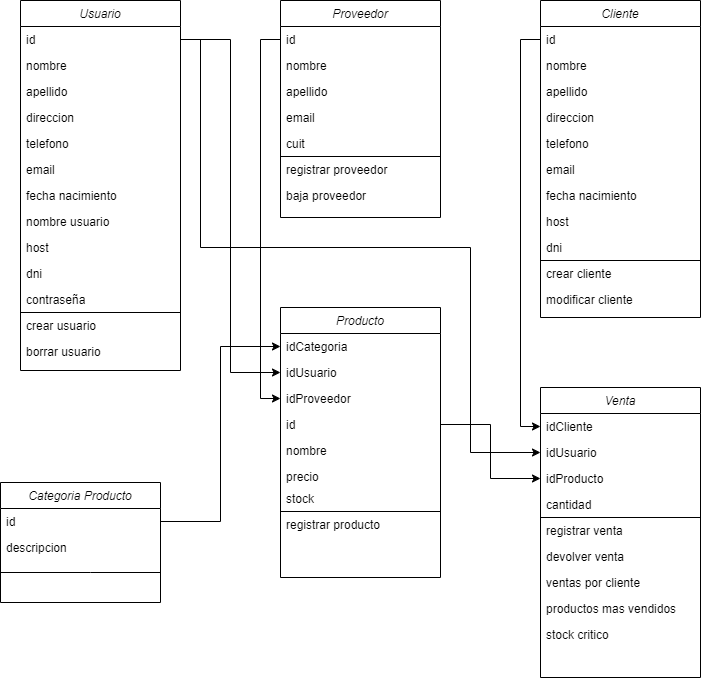

The diagram above was exported from draw.io. Its source (the exported page's mxGraphModel, read from the mxfile embedded in the PNG):
<mxGraphModel dx="1050" dy="566" grid="1" gridSize="10" guides="1" tooltips="1" connect="1" arrows="1" fold="1" page="1" pageScale="1" pageWidth="827" pageHeight="1169" math="0" shadow="0">
  <root>
    <mxCell id="WIyWlLk6GJQsqaUBKTNV-0" />
    <mxCell id="WIyWlLk6GJQsqaUBKTNV-1" parent="WIyWlLk6GJQsqaUBKTNV-0" />
    <mxCell id="zkfFHV4jXpPFQw0GAbJ--0" value="Usuario" style="swimlane;fontStyle=2;align=center;verticalAlign=top;childLayout=stackLayout;horizontal=1;startSize=26;horizontalStack=0;resizeParent=1;resizeLast=0;collapsible=1;marginBottom=0;rounded=0;shadow=0;strokeWidth=1;" parent="WIyWlLk6GJQsqaUBKTNV-1" vertex="1">
      <mxGeometry x="40" y="43" width="160" height="370" as="geometry">
        <mxRectangle x="230" y="140" width="160" height="26" as="alternateBounds" />
      </mxGeometry>
    </mxCell>
    <mxCell id="zkfFHV4jXpPFQw0GAbJ--1" value="id&#10;" style="text;align=left;verticalAlign=top;spacingLeft=4;spacingRight=4;overflow=hidden;rotatable=0;points=[[0,0.5],[1,0.5]];portConstraint=eastwest;" parent="zkfFHV4jXpPFQw0GAbJ--0" vertex="1">
      <mxGeometry y="26" width="160" height="26" as="geometry" />
    </mxCell>
    <mxCell id="zkfFHV4jXpPFQw0GAbJ--2" value="nombre" style="text;align=left;verticalAlign=top;spacingLeft=4;spacingRight=4;overflow=hidden;rotatable=0;points=[[0,0.5],[1,0.5]];portConstraint=eastwest;rounded=0;shadow=0;html=0;" parent="zkfFHV4jXpPFQw0GAbJ--0" vertex="1">
      <mxGeometry y="52" width="160" height="26" as="geometry" />
    </mxCell>
    <mxCell id="zkfFHV4jXpPFQw0GAbJ--3" value="apellido" style="text;align=left;verticalAlign=top;spacingLeft=4;spacingRight=4;overflow=hidden;rotatable=0;points=[[0,0.5],[1,0.5]];portConstraint=eastwest;rounded=0;shadow=0;html=0;" parent="zkfFHV4jXpPFQw0GAbJ--0" vertex="1">
      <mxGeometry y="78" width="160" height="26" as="geometry" />
    </mxCell>
    <mxCell id="zkfFHV4jXpPFQw0GAbJ--5" value="direccion" style="text;align=left;verticalAlign=top;spacingLeft=4;spacingRight=4;overflow=hidden;rotatable=0;points=[[0,0.5],[1,0.5]];portConstraint=eastwest;" parent="zkfFHV4jXpPFQw0GAbJ--0" vertex="1">
      <mxGeometry y="104" width="160" height="26" as="geometry" />
    </mxCell>
    <mxCell id="qcml-TYVfUKtQziGw8Ue-0" value="telefono" style="text;align=left;verticalAlign=top;spacingLeft=4;spacingRight=4;overflow=hidden;rotatable=0;points=[[0,0.5],[1,0.5]];portConstraint=eastwest;" vertex="1" parent="zkfFHV4jXpPFQw0GAbJ--0">
      <mxGeometry y="130" width="160" height="26" as="geometry" />
    </mxCell>
    <mxCell id="qcml-TYVfUKtQziGw8Ue-1" value="email" style="text;align=left;verticalAlign=top;spacingLeft=4;spacingRight=4;overflow=hidden;rotatable=0;points=[[0,0.5],[1,0.5]];portConstraint=eastwest;" vertex="1" parent="zkfFHV4jXpPFQw0GAbJ--0">
      <mxGeometry y="156" width="160" height="26" as="geometry" />
    </mxCell>
    <mxCell id="qcml-TYVfUKtQziGw8Ue-2" value="fecha nacimiento" style="text;align=left;verticalAlign=top;spacingLeft=4;spacingRight=4;overflow=hidden;rotatable=0;points=[[0,0.5],[1,0.5]];portConstraint=eastwest;" vertex="1" parent="zkfFHV4jXpPFQw0GAbJ--0">
      <mxGeometry y="182" width="160" height="26" as="geometry" />
    </mxCell>
    <mxCell id="qcml-TYVfUKtQziGw8Ue-3" value="nombre usuario" style="text;align=left;verticalAlign=top;spacingLeft=4;spacingRight=4;overflow=hidden;rotatable=0;points=[[0,0.5],[1,0.5]];portConstraint=eastwest;" vertex="1" parent="zkfFHV4jXpPFQw0GAbJ--0">
      <mxGeometry y="208" width="160" height="26" as="geometry" />
    </mxCell>
    <mxCell id="qcml-TYVfUKtQziGw8Ue-4" value="host" style="text;align=left;verticalAlign=top;spacingLeft=4;spacingRight=4;overflow=hidden;rotatable=0;points=[[0,0.5],[1,0.5]];portConstraint=eastwest;" vertex="1" parent="zkfFHV4jXpPFQw0GAbJ--0">
      <mxGeometry y="234" width="160" height="26" as="geometry" />
    </mxCell>
    <mxCell id="qcml-TYVfUKtQziGw8Ue-5" value="dni" style="text;align=left;verticalAlign=top;spacingLeft=4;spacingRight=4;overflow=hidden;rotatable=0;points=[[0,0.5],[1,0.5]];portConstraint=eastwest;" vertex="1" parent="zkfFHV4jXpPFQw0GAbJ--0">
      <mxGeometry y="260" width="160" height="26" as="geometry" />
    </mxCell>
    <mxCell id="qcml-TYVfUKtQziGw8Ue-6" value="contraseña" style="text;align=left;verticalAlign=top;spacingLeft=4;spacingRight=4;overflow=hidden;rotatable=0;points=[[0,0.5],[1,0.5]];portConstraint=eastwest;" vertex="1" parent="zkfFHV4jXpPFQw0GAbJ--0">
      <mxGeometry y="286" width="160" height="26" as="geometry" />
    </mxCell>
    <mxCell id="qcml-TYVfUKtQziGw8Ue-7" value="" style="endArrow=none;html=1;rounded=0;" edge="1" parent="zkfFHV4jXpPFQw0GAbJ--0">
      <mxGeometry width="50" height="50" relative="1" as="geometry">
        <mxPoint y="312" as="sourcePoint" />
        <mxPoint x="160" y="312" as="targetPoint" />
      </mxGeometry>
    </mxCell>
    <mxCell id="qcml-TYVfUKtQziGw8Ue-8" value="crear usuario" style="text;align=left;verticalAlign=top;spacingLeft=4;spacingRight=4;overflow=hidden;rotatable=0;points=[[0,0.5],[1,0.5]];portConstraint=eastwest;" vertex="1" parent="zkfFHV4jXpPFQw0GAbJ--0">
      <mxGeometry y="312" width="160" height="26" as="geometry" />
    </mxCell>
    <mxCell id="qcml-TYVfUKtQziGw8Ue-9" value="borrar usuario" style="text;align=left;verticalAlign=top;spacingLeft=4;spacingRight=4;overflow=hidden;rotatable=0;points=[[0,0.5],[1,0.5]];portConstraint=eastwest;" vertex="1" parent="zkfFHV4jXpPFQw0GAbJ--0">
      <mxGeometry y="338" width="160" height="26" as="geometry" />
    </mxCell>
    <mxCell id="qcml-TYVfUKtQziGw8Ue-12" value="Proveedor" style="swimlane;fontStyle=2;align=center;verticalAlign=top;childLayout=stackLayout;horizontal=1;startSize=26;horizontalStack=0;resizeParent=1;resizeLast=0;collapsible=1;marginBottom=0;rounded=0;shadow=0;strokeWidth=1;" vertex="1" parent="WIyWlLk6GJQsqaUBKTNV-1">
      <mxGeometry x="300" y="43" width="160" height="217" as="geometry">
        <mxRectangle x="230" y="140" width="160" height="26" as="alternateBounds" />
      </mxGeometry>
    </mxCell>
    <mxCell id="qcml-TYVfUKtQziGw8Ue-13" value="id&#10;" style="text;align=left;verticalAlign=top;spacingLeft=4;spacingRight=4;overflow=hidden;rotatable=0;points=[[0,0.5],[1,0.5]];portConstraint=eastwest;" vertex="1" parent="qcml-TYVfUKtQziGw8Ue-12">
      <mxGeometry y="26" width="160" height="26" as="geometry" />
    </mxCell>
    <mxCell id="qcml-TYVfUKtQziGw8Ue-14" value="nombre" style="text;align=left;verticalAlign=top;spacingLeft=4;spacingRight=4;overflow=hidden;rotatable=0;points=[[0,0.5],[1,0.5]];portConstraint=eastwest;rounded=0;shadow=0;html=0;" vertex="1" parent="qcml-TYVfUKtQziGw8Ue-12">
      <mxGeometry y="52" width="160" height="26" as="geometry" />
    </mxCell>
    <mxCell id="qcml-TYVfUKtQziGw8Ue-15" value="apellido" style="text;align=left;verticalAlign=top;spacingLeft=4;spacingRight=4;overflow=hidden;rotatable=0;points=[[0,0.5],[1,0.5]];portConstraint=eastwest;rounded=0;shadow=0;html=0;" vertex="1" parent="qcml-TYVfUKtQziGw8Ue-12">
      <mxGeometry y="78" width="160" height="26" as="geometry" />
    </mxCell>
    <mxCell id="qcml-TYVfUKtQziGw8Ue-16" value="email" style="text;align=left;verticalAlign=top;spacingLeft=4;spacingRight=4;overflow=hidden;rotatable=0;points=[[0,0.5],[1,0.5]];portConstraint=eastwest;" vertex="1" parent="qcml-TYVfUKtQziGw8Ue-12">
      <mxGeometry y="104" width="160" height="26" as="geometry" />
    </mxCell>
    <mxCell id="qcml-TYVfUKtQziGw8Ue-17" value="cuit" style="text;align=left;verticalAlign=top;spacingLeft=4;spacingRight=4;overflow=hidden;rotatable=0;points=[[0,0.5],[1,0.5]];portConstraint=eastwest;" vertex="1" parent="qcml-TYVfUKtQziGw8Ue-12">
      <mxGeometry y="130" width="160" height="26" as="geometry" />
    </mxCell>
    <mxCell id="qcml-TYVfUKtQziGw8Ue-24" value="" style="endArrow=none;html=1;rounded=0;" edge="1" parent="qcml-TYVfUKtQziGw8Ue-12">
      <mxGeometry width="50" height="50" relative="1" as="geometry">
        <mxPoint y="156" as="sourcePoint" />
        <mxPoint x="160" y="156" as="targetPoint" />
      </mxGeometry>
    </mxCell>
    <mxCell id="qcml-TYVfUKtQziGw8Ue-27" value="registrar proveedor" style="text;align=left;verticalAlign=top;spacingLeft=4;spacingRight=4;overflow=hidden;rotatable=0;points=[[0,0.5],[1,0.5]];portConstraint=eastwest;" vertex="1" parent="qcml-TYVfUKtQziGw8Ue-12">
      <mxGeometry y="156" width="160" height="26" as="geometry" />
    </mxCell>
    <mxCell id="qcml-TYVfUKtQziGw8Ue-28" value="baja proveedor" style="text;align=left;verticalAlign=top;spacingLeft=4;spacingRight=4;overflow=hidden;rotatable=0;points=[[0,0.5],[1,0.5]];portConstraint=eastwest;" vertex="1" parent="qcml-TYVfUKtQziGw8Ue-12">
      <mxGeometry y="182" width="160" height="26" as="geometry" />
    </mxCell>
    <mxCell id="qcml-TYVfUKtQziGw8Ue-29" value="Cliente" style="swimlane;fontStyle=2;align=center;verticalAlign=top;childLayout=stackLayout;horizontal=1;startSize=26;horizontalStack=0;resizeParent=1;resizeLast=0;collapsible=1;marginBottom=0;rounded=0;shadow=0;strokeWidth=1;" vertex="1" parent="WIyWlLk6GJQsqaUBKTNV-1">
      <mxGeometry x="560" y="43" width="160" height="317" as="geometry">
        <mxRectangle x="230" y="140" width="160" height="26" as="alternateBounds" />
      </mxGeometry>
    </mxCell>
    <mxCell id="qcml-TYVfUKtQziGw8Ue-30" value="id&#10;" style="text;align=left;verticalAlign=top;spacingLeft=4;spacingRight=4;overflow=hidden;rotatable=0;points=[[0,0.5],[1,0.5]];portConstraint=eastwest;" vertex="1" parent="qcml-TYVfUKtQziGw8Ue-29">
      <mxGeometry y="26" width="160" height="26" as="geometry" />
    </mxCell>
    <mxCell id="qcml-TYVfUKtQziGw8Ue-31" value="nombre" style="text;align=left;verticalAlign=top;spacingLeft=4;spacingRight=4;overflow=hidden;rotatable=0;points=[[0,0.5],[1,0.5]];portConstraint=eastwest;rounded=0;shadow=0;html=0;" vertex="1" parent="qcml-TYVfUKtQziGw8Ue-29">
      <mxGeometry y="52" width="160" height="26" as="geometry" />
    </mxCell>
    <mxCell id="qcml-TYVfUKtQziGw8Ue-32" value="apellido" style="text;align=left;verticalAlign=top;spacingLeft=4;spacingRight=4;overflow=hidden;rotatable=0;points=[[0,0.5],[1,0.5]];portConstraint=eastwest;rounded=0;shadow=0;html=0;" vertex="1" parent="qcml-TYVfUKtQziGw8Ue-29">
      <mxGeometry y="78" width="160" height="26" as="geometry" />
    </mxCell>
    <mxCell id="qcml-TYVfUKtQziGw8Ue-33" value="direccion" style="text;align=left;verticalAlign=top;spacingLeft=4;spacingRight=4;overflow=hidden;rotatable=0;points=[[0,0.5],[1,0.5]];portConstraint=eastwest;" vertex="1" parent="qcml-TYVfUKtQziGw8Ue-29">
      <mxGeometry y="104" width="160" height="26" as="geometry" />
    </mxCell>
    <mxCell id="qcml-TYVfUKtQziGw8Ue-34" value="telefono" style="text;align=left;verticalAlign=top;spacingLeft=4;spacingRight=4;overflow=hidden;rotatable=0;points=[[0,0.5],[1,0.5]];portConstraint=eastwest;" vertex="1" parent="qcml-TYVfUKtQziGw8Ue-29">
      <mxGeometry y="130" width="160" height="26" as="geometry" />
    </mxCell>
    <mxCell id="qcml-TYVfUKtQziGw8Ue-35" value="email" style="text;align=left;verticalAlign=top;spacingLeft=4;spacingRight=4;overflow=hidden;rotatable=0;points=[[0,0.5],[1,0.5]];portConstraint=eastwest;" vertex="1" parent="qcml-TYVfUKtQziGw8Ue-29">
      <mxGeometry y="156" width="160" height="26" as="geometry" />
    </mxCell>
    <mxCell id="qcml-TYVfUKtQziGw8Ue-36" value="fecha nacimiento" style="text;align=left;verticalAlign=top;spacingLeft=4;spacingRight=4;overflow=hidden;rotatable=0;points=[[0,0.5],[1,0.5]];portConstraint=eastwest;" vertex="1" parent="qcml-TYVfUKtQziGw8Ue-29">
      <mxGeometry y="182" width="160" height="26" as="geometry" />
    </mxCell>
    <mxCell id="qcml-TYVfUKtQziGw8Ue-38" value="host" style="text;align=left;verticalAlign=top;spacingLeft=4;spacingRight=4;overflow=hidden;rotatable=0;points=[[0,0.5],[1,0.5]];portConstraint=eastwest;" vertex="1" parent="qcml-TYVfUKtQziGw8Ue-29">
      <mxGeometry y="208" width="160" height="26" as="geometry" />
    </mxCell>
    <mxCell id="qcml-TYVfUKtQziGw8Ue-39" value="dni" style="text;align=left;verticalAlign=top;spacingLeft=4;spacingRight=4;overflow=hidden;rotatable=0;points=[[0,0.5],[1,0.5]];portConstraint=eastwest;" vertex="1" parent="qcml-TYVfUKtQziGw8Ue-29">
      <mxGeometry y="234" width="160" height="26" as="geometry" />
    </mxCell>
    <mxCell id="qcml-TYVfUKtQziGw8Ue-41" value="" style="endArrow=none;html=1;rounded=0;" edge="1" parent="qcml-TYVfUKtQziGw8Ue-29">
      <mxGeometry width="50" height="50" relative="1" as="geometry">
        <mxPoint y="260" as="sourcePoint" />
        <mxPoint x="160" y="260" as="targetPoint" />
      </mxGeometry>
    </mxCell>
    <mxCell id="qcml-TYVfUKtQziGw8Ue-44" value="crear cliente" style="text;align=left;verticalAlign=top;spacingLeft=4;spacingRight=4;overflow=hidden;rotatable=0;points=[[0,0.5],[1,0.5]];portConstraint=eastwest;" vertex="1" parent="qcml-TYVfUKtQziGw8Ue-29">
      <mxGeometry y="260" width="160" height="26" as="geometry" />
    </mxCell>
    <mxCell id="qcml-TYVfUKtQziGw8Ue-45" value="modificar cliente" style="text;align=left;verticalAlign=top;spacingLeft=4;spacingRight=4;overflow=hidden;rotatable=0;points=[[0,0.5],[1,0.5]];portConstraint=eastwest;" vertex="1" parent="qcml-TYVfUKtQziGw8Ue-29">
      <mxGeometry y="286" width="160" height="26" as="geometry" />
    </mxCell>
    <mxCell id="qcml-TYVfUKtQziGw8Ue-46" value="Producto" style="swimlane;fontStyle=2;align=center;verticalAlign=top;childLayout=stackLayout;horizontal=1;startSize=26;horizontalStack=0;resizeParent=1;resizeLast=0;collapsible=1;marginBottom=0;rounded=0;shadow=0;strokeWidth=1;" vertex="1" parent="WIyWlLk6GJQsqaUBKTNV-1">
      <mxGeometry x="300" y="350" width="160" height="270" as="geometry">
        <mxRectangle x="230" y="140" width="160" height="26" as="alternateBounds" />
      </mxGeometry>
    </mxCell>
    <mxCell id="qcml-TYVfUKtQziGw8Ue-47" value="idCategoria" style="text;align=left;verticalAlign=top;spacingLeft=4;spacingRight=4;overflow=hidden;rotatable=0;points=[[0,0.5],[1,0.5]];portConstraint=eastwest;" vertex="1" parent="qcml-TYVfUKtQziGw8Ue-46">
      <mxGeometry y="26" width="160" height="26" as="geometry" />
    </mxCell>
    <mxCell id="qcml-TYVfUKtQziGw8Ue-48" value="idUsuario" style="text;align=left;verticalAlign=top;spacingLeft=4;spacingRight=4;overflow=hidden;rotatable=0;points=[[0,0.5],[1,0.5]];portConstraint=eastwest;rounded=0;shadow=0;html=0;" vertex="1" parent="qcml-TYVfUKtQziGw8Ue-46">
      <mxGeometry y="52" width="160" height="26" as="geometry" />
    </mxCell>
    <mxCell id="qcml-TYVfUKtQziGw8Ue-49" value="idProveedor" style="text;align=left;verticalAlign=top;spacingLeft=4;spacingRight=4;overflow=hidden;rotatable=0;points=[[0,0.5],[1,0.5]];portConstraint=eastwest;rounded=0;shadow=0;html=0;" vertex="1" parent="qcml-TYVfUKtQziGw8Ue-46">
      <mxGeometry y="78" width="160" height="26" as="geometry" />
    </mxCell>
    <mxCell id="qcml-TYVfUKtQziGw8Ue-50" value="id" style="text;align=left;verticalAlign=top;spacingLeft=4;spacingRight=4;overflow=hidden;rotatable=0;points=[[0,0.5],[1,0.5]];portConstraint=eastwest;" vertex="1" parent="qcml-TYVfUKtQziGw8Ue-46">
      <mxGeometry y="104" width="160" height="26" as="geometry" />
    </mxCell>
    <mxCell id="qcml-TYVfUKtQziGw8Ue-51" value="nombre" style="text;align=left;verticalAlign=top;spacingLeft=4;spacingRight=4;overflow=hidden;rotatable=0;points=[[0,0.5],[1,0.5]];portConstraint=eastwest;" vertex="1" parent="qcml-TYVfUKtQziGw8Ue-46">
      <mxGeometry y="130" width="160" height="26" as="geometry" />
    </mxCell>
    <mxCell id="qcml-TYVfUKtQziGw8Ue-53" value="precio" style="text;align=left;verticalAlign=top;spacingLeft=4;spacingRight=4;overflow=hidden;rotatable=0;points=[[0,0.5],[1,0.5]];portConstraint=eastwest;" vertex="1" parent="qcml-TYVfUKtQziGw8Ue-46">
      <mxGeometry y="156" width="160" height="22" as="geometry" />
    </mxCell>
    <mxCell id="qcml-TYVfUKtQziGw8Ue-92" value="stock" style="text;align=left;verticalAlign=top;spacingLeft=4;spacingRight=4;overflow=hidden;rotatable=0;points=[[0,0.5],[1,0.5]];portConstraint=eastwest;rounded=0;shadow=0;html=0;" vertex="1" parent="qcml-TYVfUKtQziGw8Ue-46">
      <mxGeometry y="178" width="160" height="26" as="geometry" />
    </mxCell>
    <mxCell id="qcml-TYVfUKtQziGw8Ue-52" value="" style="endArrow=none;html=1;rounded=0;" edge="1" parent="qcml-TYVfUKtQziGw8Ue-46">
      <mxGeometry width="50" height="50" relative="1" as="geometry">
        <mxPoint y="204" as="sourcePoint" />
        <mxPoint x="160" y="204" as="targetPoint" />
      </mxGeometry>
    </mxCell>
    <mxCell id="qcml-TYVfUKtQziGw8Ue-93" value="registrar producto" style="text;align=left;verticalAlign=top;spacingLeft=4;spacingRight=4;overflow=hidden;rotatable=0;points=[[0,0.5],[1,0.5]];portConstraint=eastwest;rounded=0;shadow=0;html=0;" vertex="1" parent="qcml-TYVfUKtQziGw8Ue-46">
      <mxGeometry y="204" width="160" height="26" as="geometry" />
    </mxCell>
    <mxCell id="qcml-TYVfUKtQziGw8Ue-57" value="Categoria Producto" style="swimlane;fontStyle=2;align=center;verticalAlign=top;childLayout=stackLayout;horizontal=1;startSize=26;horizontalStack=0;resizeParent=1;resizeLast=0;collapsible=1;marginBottom=0;rounded=0;shadow=0;strokeWidth=1;" vertex="1" parent="WIyWlLk6GJQsqaUBKTNV-1">
      <mxGeometry x="20" y="525" width="160" height="120" as="geometry">
        <mxRectangle x="230" y="140" width="160" height="26" as="alternateBounds" />
      </mxGeometry>
    </mxCell>
    <mxCell id="qcml-TYVfUKtQziGw8Ue-58" value="id" style="text;align=left;verticalAlign=top;spacingLeft=4;spacingRight=4;overflow=hidden;rotatable=0;points=[[0,0.5],[1,0.5]];portConstraint=eastwest;" vertex="1" parent="qcml-TYVfUKtQziGw8Ue-57">
      <mxGeometry y="26" width="160" height="26" as="geometry" />
    </mxCell>
    <mxCell id="qcml-TYVfUKtQziGw8Ue-59" value="descripcion" style="text;align=left;verticalAlign=top;spacingLeft=4;spacingRight=4;overflow=hidden;rotatable=0;points=[[0,0.5],[1,0.5]];portConstraint=eastwest;rounded=0;shadow=0;html=0;" vertex="1" parent="qcml-TYVfUKtQziGw8Ue-57">
      <mxGeometry y="52" width="160" height="26" as="geometry" />
    </mxCell>
    <mxCell id="qcml-TYVfUKtQziGw8Ue-63" value="" style="endArrow=none;html=1;rounded=0;" edge="1" parent="qcml-TYVfUKtQziGw8Ue-57">
      <mxGeometry width="50" height="50" relative="1" as="geometry">
        <mxPoint y="90" as="sourcePoint" />
        <mxPoint x="160" y="90" as="targetPoint" />
        <Array as="points">
          <mxPoint x="90" y="90" />
        </Array>
      </mxGeometry>
    </mxCell>
    <mxCell id="qcml-TYVfUKtQziGw8Ue-66" value="Venta" style="swimlane;fontStyle=2;align=center;verticalAlign=top;childLayout=stackLayout;horizontal=1;startSize=26;horizontalStack=0;resizeParent=1;resizeLast=0;collapsible=1;marginBottom=0;rounded=0;shadow=0;strokeWidth=1;" vertex="1" parent="WIyWlLk6GJQsqaUBKTNV-1">
      <mxGeometry x="560" y="430" width="160" height="290" as="geometry">
        <mxRectangle x="230" y="140" width="160" height="26" as="alternateBounds" />
      </mxGeometry>
    </mxCell>
    <mxCell id="qcml-TYVfUKtQziGw8Ue-67" value="idCliente" style="text;align=left;verticalAlign=top;spacingLeft=4;spacingRight=4;overflow=hidden;rotatable=0;points=[[0,0.5],[1,0.5]];portConstraint=eastwest;" vertex="1" parent="qcml-TYVfUKtQziGw8Ue-66">
      <mxGeometry y="26" width="160" height="26" as="geometry" />
    </mxCell>
    <mxCell id="qcml-TYVfUKtQziGw8Ue-68" value="idUsuario" style="text;align=left;verticalAlign=top;spacingLeft=4;spacingRight=4;overflow=hidden;rotatable=0;points=[[0,0.5],[1,0.5]];portConstraint=eastwest;rounded=0;shadow=0;html=0;" vertex="1" parent="qcml-TYVfUKtQziGw8Ue-66">
      <mxGeometry y="52" width="160" height="26" as="geometry" />
    </mxCell>
    <mxCell id="qcml-TYVfUKtQziGw8Ue-69" value="idProducto" style="text;align=left;verticalAlign=top;spacingLeft=4;spacingRight=4;overflow=hidden;rotatable=0;points=[[0,0.5],[1,0.5]];portConstraint=eastwest;rounded=0;shadow=0;html=0;" vertex="1" parent="qcml-TYVfUKtQziGw8Ue-66">
      <mxGeometry y="78" width="160" height="26" as="geometry" />
    </mxCell>
    <mxCell id="qcml-TYVfUKtQziGw8Ue-70" value="cantidad" style="text;align=left;verticalAlign=top;spacingLeft=4;spacingRight=4;overflow=hidden;rotatable=0;points=[[0,0.5],[1,0.5]];portConstraint=eastwest;" vertex="1" parent="qcml-TYVfUKtQziGw8Ue-66">
      <mxGeometry y="104" width="160" height="26" as="geometry" />
    </mxCell>
    <mxCell id="qcml-TYVfUKtQziGw8Ue-72" value="" style="endArrow=none;html=1;rounded=0;" edge="1" parent="qcml-TYVfUKtQziGw8Ue-66">
      <mxGeometry width="50" height="50" relative="1" as="geometry">
        <mxPoint y="130" as="sourcePoint" />
        <mxPoint x="160" y="130" as="targetPoint" />
      </mxGeometry>
    </mxCell>
    <mxCell id="qcml-TYVfUKtQziGw8Ue-76" value="registrar venta" style="text;align=left;verticalAlign=top;spacingLeft=4;spacingRight=4;overflow=hidden;rotatable=0;points=[[0,0.5],[1,0.5]];portConstraint=eastwest;" vertex="1" parent="qcml-TYVfUKtQziGw8Ue-66">
      <mxGeometry y="130" width="160" height="26" as="geometry" />
    </mxCell>
    <mxCell id="qcml-TYVfUKtQziGw8Ue-77" value="devolver venta" style="text;align=left;verticalAlign=top;spacingLeft=4;spacingRight=4;overflow=hidden;rotatable=0;points=[[0,0.5],[1,0.5]];portConstraint=eastwest;" vertex="1" parent="qcml-TYVfUKtQziGw8Ue-66">
      <mxGeometry y="156" width="160" height="26" as="geometry" />
    </mxCell>
    <mxCell id="qcml-TYVfUKtQziGw8Ue-78" value="ventas por cliente" style="text;align=left;verticalAlign=top;spacingLeft=4;spacingRight=4;overflow=hidden;rotatable=0;points=[[0,0.5],[1,0.5]];portConstraint=eastwest;" vertex="1" parent="qcml-TYVfUKtQziGw8Ue-66">
      <mxGeometry y="182" width="160" height="26" as="geometry" />
    </mxCell>
    <mxCell id="qcml-TYVfUKtQziGw8Ue-79" value="productos mas vendidos" style="text;align=left;verticalAlign=top;spacingLeft=4;spacingRight=4;overflow=hidden;rotatable=0;points=[[0,0.5],[1,0.5]];portConstraint=eastwest;" vertex="1" parent="qcml-TYVfUKtQziGw8Ue-66">
      <mxGeometry y="208" width="160" height="26" as="geometry" />
    </mxCell>
    <mxCell id="qcml-TYVfUKtQziGw8Ue-80" value="stock critico" style="text;align=left;verticalAlign=top;spacingLeft=4;spacingRight=4;overflow=hidden;rotatable=0;points=[[0,0.5],[1,0.5]];portConstraint=eastwest;" vertex="1" parent="qcml-TYVfUKtQziGw8Ue-66">
      <mxGeometry y="234" width="160" height="26" as="geometry" />
    </mxCell>
    <mxCell id="qcml-TYVfUKtQziGw8Ue-86" style="edgeStyle=orthogonalEdgeStyle;rounded=0;orthogonalLoop=1;jettySize=auto;html=1;exitX=1;exitY=0.5;exitDx=0;exitDy=0;entryX=0;entryY=0.5;entryDx=0;entryDy=0;" edge="1" parent="WIyWlLk6GJQsqaUBKTNV-1" source="zkfFHV4jXpPFQw0GAbJ--1" target="qcml-TYVfUKtQziGw8Ue-48">
      <mxGeometry relative="1" as="geometry" />
    </mxCell>
    <mxCell id="qcml-TYVfUKtQziGw8Ue-87" style="edgeStyle=orthogonalEdgeStyle;rounded=0;orthogonalLoop=1;jettySize=auto;html=1;exitX=0;exitY=0.5;exitDx=0;exitDy=0;entryX=0;entryY=0.5;entryDx=0;entryDy=0;" edge="1" parent="WIyWlLk6GJQsqaUBKTNV-1" source="qcml-TYVfUKtQziGw8Ue-13" target="qcml-TYVfUKtQziGw8Ue-49">
      <mxGeometry relative="1" as="geometry" />
    </mxCell>
    <mxCell id="qcml-TYVfUKtQziGw8Ue-88" style="edgeStyle=orthogonalEdgeStyle;rounded=0;orthogonalLoop=1;jettySize=auto;html=1;exitX=1;exitY=0.5;exitDx=0;exitDy=0;entryX=0;entryY=0.5;entryDx=0;entryDy=0;" edge="1" parent="WIyWlLk6GJQsqaUBKTNV-1" source="qcml-TYVfUKtQziGw8Ue-58" target="qcml-TYVfUKtQziGw8Ue-47">
      <mxGeometry relative="1" as="geometry" />
    </mxCell>
    <mxCell id="qcml-TYVfUKtQziGw8Ue-90" style="edgeStyle=orthogonalEdgeStyle;rounded=0;orthogonalLoop=1;jettySize=auto;html=1;exitX=0;exitY=0.5;exitDx=0;exitDy=0;entryX=0;entryY=0.5;entryDx=0;entryDy=0;" edge="1" parent="WIyWlLk6GJQsqaUBKTNV-1" source="qcml-TYVfUKtQziGw8Ue-30" target="qcml-TYVfUKtQziGw8Ue-67">
      <mxGeometry relative="1" as="geometry" />
    </mxCell>
    <mxCell id="qcml-TYVfUKtQziGw8Ue-91" style="edgeStyle=orthogonalEdgeStyle;rounded=0;orthogonalLoop=1;jettySize=auto;html=1;exitX=1;exitY=0.5;exitDx=0;exitDy=0;entryX=0;entryY=0.5;entryDx=0;entryDy=0;" edge="1" parent="WIyWlLk6GJQsqaUBKTNV-1" source="zkfFHV4jXpPFQw0GAbJ--1" target="qcml-TYVfUKtQziGw8Ue-68">
      <mxGeometry relative="1" as="geometry">
        <Array as="points">
          <mxPoint x="220" y="82" />
          <mxPoint x="220" y="290" />
          <mxPoint x="490" y="290" />
          <mxPoint x="490" y="495" />
        </Array>
      </mxGeometry>
    </mxCell>
    <mxCell id="qcml-TYVfUKtQziGw8Ue-94" style="edgeStyle=orthogonalEdgeStyle;rounded=0;orthogonalLoop=1;jettySize=auto;html=1;exitX=1;exitY=0.5;exitDx=0;exitDy=0;entryX=0;entryY=0.5;entryDx=0;entryDy=0;" edge="1" parent="WIyWlLk6GJQsqaUBKTNV-1" source="qcml-TYVfUKtQziGw8Ue-50" target="qcml-TYVfUKtQziGw8Ue-69">
      <mxGeometry relative="1" as="geometry" />
    </mxCell>
  </root>
</mxGraphModel>